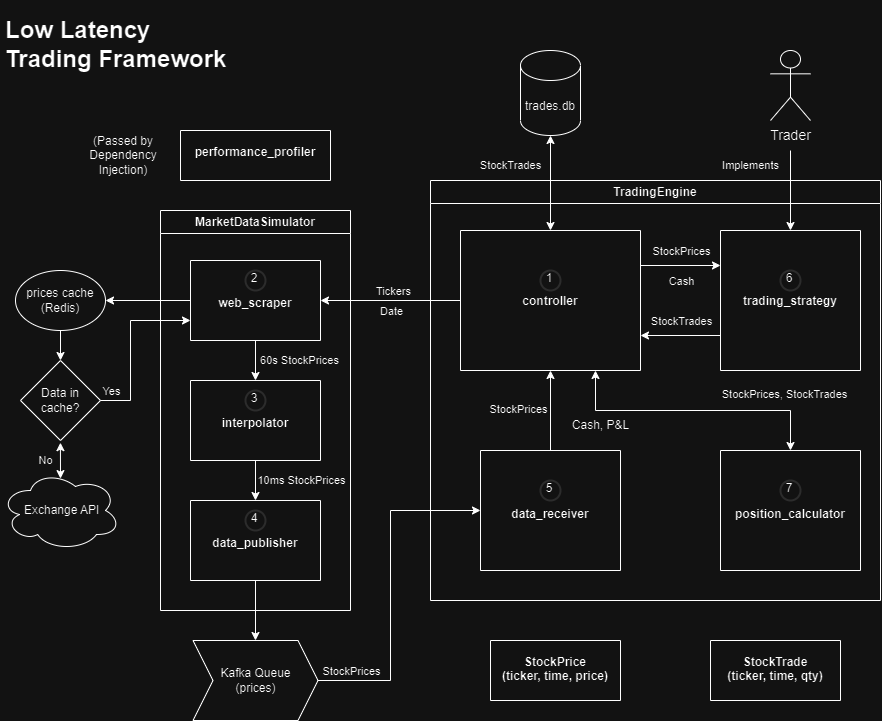

The diagram above was exported from draw.io. Its source (the exported page's mxGraphModel, read from the mxfile embedded in the PNG):
<mxGraphModel dx="1235" dy="702" grid="1" gridSize="10" guides="1" tooltips="1" connect="1" arrows="1" fold="1" page="1" pageScale="1" pageWidth="850" pageHeight="1100" math="0" shadow="0">
  <root>
    <mxCell id="0" />
    <mxCell id="1" parent="0" />
    <mxCell id="VyKBuyyWBRmMPZ-tObt2-19" value="TradingEngine" style="swimlane;whiteSpace=wrap;html=1;labelBackgroundColor=none;fillOpacity=0;" parent="1" vertex="1">
      <mxGeometry x="560" y="320" width="450" height="420" as="geometry" />
    </mxCell>
    <mxCell id="VyKBuyyWBRmMPZ-tObt2-25" value="&#10;&#10;&#10;&#10;&#10;&#10;&#10;&#10;&#10;&#10;trading_strategy" style="swimlane;startSize=0;labelBackgroundColor=none;" parent="VyKBuyyWBRmMPZ-tObt2-19" vertex="1">
      <mxGeometry x="290" y="50" width="140" height="140" as="geometry" />
    </mxCell>
    <mxCell id="Rc5rPO31scCnQdxwiJ12-32" value="6" style="ellipse;html=1;aspect=fixed;strokeWidth=2;spacingBottom=4;spacingRight=2;strokeColor=#d3d3d3;labelBackgroundColor=none;whiteSpace=wrap;fillOpacity=0;" parent="VyKBuyyWBRmMPZ-tObt2-25" vertex="1">
      <mxGeometry x="60" y="40" width="20" height="20" as="geometry" />
    </mxCell>
    <mxCell id="iAPHfo29xE1B9HFlTSSh-2" value="&#10;&#10;&#10;&#10;&#10;&#10;&#10;&#10;&#10;&#10;controller" style="swimlane;startSize=0;labelBackgroundColor=none;" parent="VyKBuyyWBRmMPZ-tObt2-19" vertex="1">
      <mxGeometry x="30" y="50" width="180" height="140" as="geometry" />
    </mxCell>
    <mxCell id="Rc5rPO31scCnQdxwiJ12-24" value="1" style="ellipse;whiteSpace=wrap;html=1;aspect=fixed;strokeWidth=2;spacingBottom=4;spacingRight=2;strokeColor=#d3d3d3;fillOpacity=0;" parent="iAPHfo29xE1B9HFlTSSh-2" vertex="1">
      <mxGeometry x="80" y="40" width="20" height="20" as="geometry" />
    </mxCell>
    <mxCell id="iAPHfo29xE1B9HFlTSSh-20" value="&#10;&#10;&#10;&#10;&#10;&#10;&#10;&#10;&#10;data_receiver" style="swimlane;startSize=0;labelBackgroundColor=none;" parent="VyKBuyyWBRmMPZ-tObt2-19" vertex="1">
      <mxGeometry x="50" y="270" width="140" height="120" as="geometry" />
    </mxCell>
    <mxCell id="Rc5rPO31scCnQdxwiJ12-33" value="5" style="ellipse;whiteSpace=wrap;html=1;aspect=fixed;strokeWidth=2;spacingBottom=4;spacingRight=2;strokeColor=#d3d3d3;fillOpacity=0;" parent="iAPHfo29xE1B9HFlTSSh-20" vertex="1">
      <mxGeometry x="60" y="30" width="20" height="20" as="geometry" />
    </mxCell>
    <mxCell id="xeDJ5pnS613tlPigBaKC-15" value="&#10;&#10;&#10;&#10;&#10;&#10;&#10;&#10;&#10;position_calculator" style="swimlane;startSize=0;labelBackgroundColor=none;" vertex="1" parent="VyKBuyyWBRmMPZ-tObt2-19">
      <mxGeometry x="290" y="270" width="140" height="120" as="geometry" />
    </mxCell>
    <mxCell id="xeDJ5pnS613tlPigBaKC-16" value="7" style="ellipse;whiteSpace=wrap;html=1;aspect=fixed;strokeWidth=2;spacingBottom=4;spacingRight=2;strokeColor=#d3d3d3;fillOpacity=0;" vertex="1" parent="xeDJ5pnS613tlPigBaKC-15">
      <mxGeometry x="60" y="30" width="20" height="20" as="geometry" />
    </mxCell>
    <mxCell id="VyKBuyyWBRmMPZ-tObt2-36" value="" style="endArrow=classic;startArrow=classic;html=1;rounded=0;entryX=0.75;entryY=1;entryDx=0;entryDy=0;exitX=0.5;exitY=0;exitDx=0;exitDy=0;labelBackgroundColor=none;" parent="VyKBuyyWBRmMPZ-tObt2-19" source="xeDJ5pnS613tlPigBaKC-15" target="iAPHfo29xE1B9HFlTSSh-2" edge="1">
      <mxGeometry width="50" height="50" relative="1" as="geometry">
        <mxPoint x="95" y="270" as="sourcePoint" />
        <mxPoint x="115" y="230" as="targetPoint" />
        <Array as="points">
          <mxPoint x="360" y="230" />
          <mxPoint x="165" y="230" />
        </Array>
      </mxGeometry>
    </mxCell>
    <mxCell id="xeDJ5pnS613tlPigBaKC-19" value="" style="endArrow=classic;html=1;rounded=0;exitX=0.5;exitY=0;exitDx=0;exitDy=0;entryX=0.5;entryY=1;entryDx=0;entryDy=0;labelBackgroundColor=none;" edge="1" parent="VyKBuyyWBRmMPZ-tObt2-19" source="iAPHfo29xE1B9HFlTSSh-20" target="iAPHfo29xE1B9HFlTSSh-2">
      <mxGeometry width="50" height="50" relative="1" as="geometry">
        <mxPoint x="-140" y="230" as="sourcePoint" />
        <mxPoint x="-90" y="180" as="targetPoint" />
      </mxGeometry>
    </mxCell>
    <mxCell id="xeDJ5pnS613tlPigBaKC-90" value="StockPrices" style="edgeLabel;html=1;align=center;verticalAlign=middle;resizable=0;points=[];labelBackgroundColor=none;" vertex="1" connectable="0" parent="VyKBuyyWBRmMPZ-tObt2-19">
      <mxGeometry x="70" y="230.0035294117647" as="geometry">
        <mxPoint x="17" y="-2" as="offset" />
      </mxGeometry>
    </mxCell>
    <mxCell id="xeDJ5pnS613tlPigBaKC-91" value="StockPrices, StockTrades" style="edgeLabel;html=1;align=center;verticalAlign=middle;resizable=0;points=[];labelBackgroundColor=none;" vertex="1" connectable="0" parent="VyKBuyyWBRmMPZ-tObt2-19">
      <mxGeometry x="360" y="210.0035294117647" as="geometry">
        <mxPoint x="-7" y="3" as="offset" />
      </mxGeometry>
    </mxCell>
    <mxCell id="xeDJ5pnS613tlPigBaKC-93" value="" style="endArrow=classic;html=1;rounded=0;exitX=1;exitY=0.25;exitDx=0;exitDy=0;entryX=0;entryY=0.25;entryDx=0;entryDy=0;" edge="1" parent="VyKBuyyWBRmMPZ-tObt2-19" source="iAPHfo29xE1B9HFlTSSh-2" target="VyKBuyyWBRmMPZ-tObt2-25">
      <mxGeometry width="50" height="50" relative="1" as="geometry">
        <mxPoint x="70" y="280" as="sourcePoint" />
        <mxPoint x="120" y="230" as="targetPoint" />
      </mxGeometry>
    </mxCell>
    <mxCell id="xeDJ5pnS613tlPigBaKC-97" value="" style="endArrow=classic;html=1;rounded=0;exitX=0;exitY=0.75;exitDx=0;exitDy=0;entryX=1;entryY=0.75;entryDx=0;entryDy=0;" edge="1" parent="VyKBuyyWBRmMPZ-tObt2-19" source="VyKBuyyWBRmMPZ-tObt2-25" target="iAPHfo29xE1B9HFlTSSh-2">
      <mxGeometry width="50" height="50" relative="1" as="geometry">
        <mxPoint x="70" y="280" as="sourcePoint" />
        <mxPoint x="120" y="230" as="targetPoint" />
      </mxGeometry>
    </mxCell>
    <mxCell id="xeDJ5pnS613tlPigBaKC-108" value="StockPrices" style="edgeLabel;html=1;align=center;verticalAlign=middle;resizable=0;points=[];labelBackgroundColor=none;" vertex="1" connectable="0" parent="VyKBuyyWBRmMPZ-tObt2-19">
      <mxGeometry x="290" y="100.00034482758633" as="geometry">
        <mxPoint x="-40" y="-30" as="offset" />
      </mxGeometry>
    </mxCell>
    <mxCell id="xeDJ5pnS613tlPigBaKC-109" value="Cash, P&amp;amp;L" style="text;html=1;align=center;verticalAlign=middle;resizable=0;points=[];autosize=1;strokeColor=none;fillColor=none;" vertex="1" parent="VyKBuyyWBRmMPZ-tObt2-19">
      <mxGeometry x="130" y="230" width="80" height="30" as="geometry" />
    </mxCell>
    <mxCell id="xeDJ5pnS613tlPigBaKC-110" value="StockTrades" style="edgeLabel;html=1;align=center;verticalAlign=middle;resizable=0;points=[];labelBackgroundColor=none;" vertex="1" connectable="0" parent="VyKBuyyWBRmMPZ-tObt2-19">
      <mxGeometry x="290" y="170.00034482758633" as="geometry">
        <mxPoint x="-40" y="-30" as="offset" />
      </mxGeometry>
    </mxCell>
    <mxCell id="xeDJ5pnS613tlPigBaKC-111" value="Cash" style="edgeLabel;html=1;align=center;verticalAlign=middle;resizable=0;points=[];labelBackgroundColor=none;" vertex="1" connectable="0" parent="VyKBuyyWBRmMPZ-tObt2-19">
      <mxGeometry x="290" y="130.00034482758633" as="geometry">
        <mxPoint x="-40" y="-30" as="offset" />
      </mxGeometry>
    </mxCell>
    <mxCell id="VyKBuyyWBRmMPZ-tObt2-20" value="MarketDataSimulator" style="swimlane;whiteSpace=wrap;html=1;labelBackgroundColor=none;fillOpacity=0;" parent="1" vertex="1">
      <mxGeometry x="290" y="350" width="190" height="400" as="geometry" />
    </mxCell>
    <mxCell id="VyKBuyyWBRmMPZ-tObt2-22" value="&#10;&#10;&#10;&#10;&#10;&#10;interpolator" style="swimlane;startSize=0;labelBackgroundColor=none;" parent="VyKBuyyWBRmMPZ-tObt2-20" vertex="1">
      <mxGeometry x="30" y="170" width="130" height="80" as="geometry" />
    </mxCell>
    <mxCell id="Rc5rPO31scCnQdxwiJ12-30" value="3" style="ellipse;whiteSpace=wrap;html=1;aspect=fixed;strokeWidth=2;spacingBottom=4;spacingRight=2;strokeColor=#d3d3d3;fillOpacity=0;" parent="VyKBuyyWBRmMPZ-tObt2-22" vertex="1">
      <mxGeometry x="55" y="10" width="20" height="20" as="geometry" />
    </mxCell>
    <mxCell id="yubQsmbWFmRafekZ4aJN-21" value="&#10;&#10;&#10;&#10;&#10;&#10;data_publisher" style="swimlane;startSize=0;labelBackgroundColor=none;" parent="VyKBuyyWBRmMPZ-tObt2-20" vertex="1">
      <mxGeometry x="30" y="290" width="130" height="80" as="geometry" />
    </mxCell>
    <mxCell id="Rc5rPO31scCnQdxwiJ12-31" value="4" style="ellipse;whiteSpace=wrap;html=1;aspect=fixed;strokeWidth=2;spacingBottom=4;spacingRight=2;strokeColor=#d3d3d3;fillOpacity=0;" parent="yubQsmbWFmRafekZ4aJN-21" vertex="1">
      <mxGeometry x="55" y="10" width="20" height="20" as="geometry" />
    </mxCell>
    <mxCell id="Rc5rPO31scCnQdxwiJ12-15" value="&#10;&#10;&#10;&#10;&#10;&#10;web_scraper" style="swimlane;startSize=0;labelBackgroundColor=none;" parent="VyKBuyyWBRmMPZ-tObt2-20" vertex="1">
      <mxGeometry x="30" y="50" width="130" height="80" as="geometry" />
    </mxCell>
    <mxCell id="Rc5rPO31scCnQdxwiJ12-29" value="2" style="ellipse;whiteSpace=wrap;html=1;aspect=fixed;strokeWidth=2;spacingBottom=4;spacingRight=2;strokeColor=#d3d3d3;fillOpacity=0;" parent="Rc5rPO31scCnQdxwiJ12-15" vertex="1">
      <mxGeometry x="55" y="10" width="20" height="20" as="geometry" />
    </mxCell>
    <mxCell id="Rc5rPO31scCnQdxwiJ12-19" value="" style="endArrow=classic;html=1;rounded=0;exitX=0.5;exitY=1;exitDx=0;exitDy=0;entryX=0.5;entryY=0;entryDx=0;entryDy=0;labelBackgroundColor=none;" parent="VyKBuyyWBRmMPZ-tObt2-20" source="Rc5rPO31scCnQdxwiJ12-15" target="VyKBuyyWBRmMPZ-tObt2-22" edge="1">
      <mxGeometry width="50" height="50" relative="1" as="geometry">
        <mxPoint x="360" y="130" as="sourcePoint" />
        <mxPoint x="410" y="80" as="targetPoint" />
      </mxGeometry>
    </mxCell>
    <mxCell id="xeDJ5pnS613tlPigBaKC-48" value="60s StockPrices" style="edgeLabel;html=1;align=center;verticalAlign=middle;resizable=0;points=[];labelBackgroundColor=none;" vertex="1" connectable="0" parent="Rc5rPO31scCnQdxwiJ12-19">
      <mxGeometry x="-0.09" relative="1" as="geometry">
        <mxPoint x="43" y="2" as="offset" />
      </mxGeometry>
    </mxCell>
    <mxCell id="xeDJ5pnS613tlPigBaKC-26" value="" style="endArrow=classic;html=1;rounded=0;exitX=0.5;exitY=1;exitDx=0;exitDy=0;entryX=0.5;entryY=0;entryDx=0;entryDy=0;labelBackgroundColor=none;" edge="1" parent="VyKBuyyWBRmMPZ-tObt2-20" source="VyKBuyyWBRmMPZ-tObt2-22" target="yubQsmbWFmRafekZ4aJN-21">
      <mxGeometry width="50" height="50" relative="1" as="geometry">
        <mxPoint x="230" y="250" as="sourcePoint" />
        <mxPoint x="320" y="70" as="targetPoint" />
      </mxGeometry>
    </mxCell>
    <mxCell id="xeDJ5pnS613tlPigBaKC-49" value="10ms StockPrices" style="edgeLabel;html=1;align=center;verticalAlign=middle;resizable=0;points=[];labelBackgroundColor=none;" vertex="1" connectable="0" parent="xeDJ5pnS613tlPigBaKC-26">
      <mxGeometry x="-0.04" y="-1" relative="1" as="geometry">
        <mxPoint x="46" y="1" as="offset" />
      </mxGeometry>
    </mxCell>
    <mxCell id="yubQsmbWFmRafekZ4aJN-5" value="" style="endArrow=classic;html=1;rounded=0;entryX=0.5;entryY=0;entryDx=0;entryDy=0;labelBackgroundColor=none;" parent="1" target="VyKBuyyWBRmMPZ-tObt2-25" edge="1">
      <mxGeometry width="50" height="50" relative="1" as="geometry">
        <mxPoint x="920" y="290" as="sourcePoint" />
        <mxPoint x="750" y="480" as="targetPoint" />
        <Array as="points" />
      </mxGeometry>
    </mxCell>
    <mxCell id="iAPHfo29xE1B9HFlTSSh-11" value="&lt;font style=&quot;font-size: 14px;&quot;&gt;Trader&lt;/font&gt;" style="shape=umlActor;verticalLabelPosition=bottom;verticalAlign=top;html=1;outlineConnect=0;labelBackgroundColor=none;fillOpacity=0;" parent="1" vertex="1">
      <mxGeometry x="900" y="190" width="40" height="70" as="geometry" />
    </mxCell>
    <mxCell id="Rc5rPO31scCnQdxwiJ12-12" value="&amp;nbsp;Exchange API" style="ellipse;shape=cloud;whiteSpace=wrap;html=1;labelBackgroundColor=none;fillOpacity=0;" parent="1" vertex="1">
      <mxGeometry x="130" y="610" width="120" height="80" as="geometry" />
    </mxCell>
    <mxCell id="Rc5rPO31scCnQdxwiJ12-34" value="Kafka Queue&#10;(prices)" style="shape=step;perimeter=stepPerimeter;whiteSpace=wrap;html=1;fixedSize=1;labelBackgroundColor=none;fillOpacity=0;" parent="1" vertex="1">
      <mxGeometry x="322.5" y="780" width="125" height="80" as="geometry" />
    </mxCell>
    <mxCell id="Rc5rPO31scCnQdxwiJ12-36" value="" style="endArrow=classic;html=1;rounded=0;exitX=0.5;exitY=1;exitDx=0;exitDy=0;entryX=0.5;entryY=0;entryDx=0;entryDy=0;labelBackgroundColor=none;" parent="1" source="yubQsmbWFmRafekZ4aJN-21" target="Rc5rPO31scCnQdxwiJ12-34" edge="1">
      <mxGeometry width="50" height="50" relative="1" as="geometry">
        <mxPoint x="420" y="470" as="sourcePoint" />
        <mxPoint x="443" y="640" as="targetPoint" />
        <Array as="points" />
      </mxGeometry>
    </mxCell>
    <mxCell id="Rc5rPO31scCnQdxwiJ12-37" value="" style="endArrow=classic;html=1;rounded=0;exitX=1;exitY=0.5;exitDx=0;exitDy=0;entryX=0;entryY=0.5;entryDx=0;entryDy=0;labelBackgroundColor=none;" parent="1" source="Rc5rPO31scCnQdxwiJ12-34" target="iAPHfo29xE1B9HFlTSSh-20" edge="1">
      <mxGeometry width="50" height="50" relative="1" as="geometry">
        <mxPoint x="420" y="470" as="sourcePoint" />
        <mxPoint x="510" y="650" as="targetPoint" />
        <Array as="points">
          <mxPoint x="520" y="820" />
          <mxPoint x="520" y="650" />
        </Array>
      </mxGeometry>
    </mxCell>
    <mxCell id="Rc5rPO31scCnQdxwiJ12-44" value="" style="endArrow=classic;startArrow=classic;html=1;rounded=0;exitX=0.5;exitY=0;exitDx=0;exitDy=0;entryX=0.5;entryY=1;entryDx=0;entryDy=0;entryPerimeter=0;labelBackgroundColor=none;" parent="1" source="iAPHfo29xE1B9HFlTSSh-2" target="1-1V_FaBhUiQcesKZrQ9-6" edge="1">
      <mxGeometry width="50" height="50" relative="1" as="geometry">
        <mxPoint x="420" y="490" as="sourcePoint" />
        <mxPoint x="750" y="290" as="targetPoint" />
      </mxGeometry>
    </mxCell>
    <mxCell id="Rc5rPO31scCnQdxwiJ12-47" value="" style="endArrow=classic;html=1;rounded=0;entryX=1;entryY=0.5;entryDx=0;entryDy=0;exitX=0;exitY=0.5;exitDx=0;exitDy=0;labelBackgroundColor=none;" parent="1" source="Rc5rPO31scCnQdxwiJ12-15" target="Rc5rPO31scCnQdxwiJ12-49" edge="1">
      <mxGeometry width="50" height="50" relative="1" as="geometry">
        <mxPoint x="300" y="440" as="sourcePoint" />
        <mxPoint x="290" y="207.5" as="targetPoint" />
      </mxGeometry>
    </mxCell>
    <mxCell id="Rc5rPO31scCnQdxwiJ12-49" value="prices cache&#10;(Redis)" style="ellipse;whiteSpace=wrap;html=1;labelBackgroundColor=none;strokeColor=default;shadow=0;fillOpacity=0;" parent="1" vertex="1">
      <mxGeometry x="145" y="410" width="90" height="60" as="geometry" />
    </mxCell>
    <mxCell id="Rc5rPO31scCnQdxwiJ12-50" value="Data in cache?" style="rhombus;whiteSpace=wrap;html=1;labelBackgroundColor=none;fillOpacity=0;" parent="1" vertex="1">
      <mxGeometry x="150" y="500" width="80" height="80" as="geometry" />
    </mxCell>
    <mxCell id="Rc5rPO31scCnQdxwiJ12-52" value="" style="endArrow=classic;html=1;rounded=0;exitX=1;exitY=0.5;exitDx=0;exitDy=0;entryX=0;entryY=0.75;entryDx=0;entryDy=0;labelBackgroundColor=none;" parent="1" source="Rc5rPO31scCnQdxwiJ12-50" target="Rc5rPO31scCnQdxwiJ12-15" edge="1">
      <mxGeometry width="50" height="50" relative="1" as="geometry">
        <mxPoint x="160" y="217.5" as="sourcePoint" />
        <mxPoint x="310" y="460" as="targetPoint" />
        <Array as="points">
          <mxPoint x="260" y="540" />
          <mxPoint x="260" y="460" />
        </Array>
      </mxGeometry>
    </mxCell>
    <mxCell id="Rc5rPO31scCnQdxwiJ12-53" value="Yes" style="edgeLabel;html=1;align=center;verticalAlign=middle;resizable=0;points=[];labelBackgroundColor=none;" parent="Rc5rPO31scCnQdxwiJ12-52" vertex="1" connectable="0">
      <mxGeometry x="-0.4669" y="1" relative="1" as="geometry">
        <mxPoint x="-19" y="6" as="offset" />
      </mxGeometry>
    </mxCell>
    <mxCell id="1-1V_FaBhUiQcesKZrQ9-6" value="trades.db" style="shape=cylinder3;boundedLbl=1;backgroundOutline=1;size=15;labelBackgroundColor=none;fillOpacity=0;" parent="1" vertex="1">
      <mxGeometry x="650" y="190" width="60" height="85" as="geometry" />
    </mxCell>
    <mxCell id="xeDJ5pnS613tlPigBaKC-24" value="" style="endArrow=classic;html=1;rounded=0;exitX=0;exitY=0.5;exitDx=0;exitDy=0;entryX=1;entryY=0.5;entryDx=0;entryDy=0;labelBackgroundColor=none;" edge="1" parent="1" source="iAPHfo29xE1B9HFlTSSh-2" target="Rc5rPO31scCnQdxwiJ12-15">
      <mxGeometry width="50" height="50" relative="1" as="geometry">
        <mxPoint x="360" y="470" as="sourcePoint" />
        <mxPoint x="410" y="420" as="targetPoint" />
      </mxGeometry>
    </mxCell>
    <mxCell id="xeDJ5pnS613tlPigBaKC-44" value="Tickers" style="edgeLabel;html=1;align=center;verticalAlign=middle;resizable=0;points=[];labelBackgroundColor=none;" vertex="1" connectable="0" parent="xeDJ5pnS613tlPigBaKC-24">
      <mxGeometry x="0.2476" y="-1" relative="1" as="geometry">
        <mxPoint x="19" y="-9" as="offset" />
      </mxGeometry>
    </mxCell>
    <mxCell id="xeDJ5pnS613tlPigBaKC-39" value="" style="endArrow=classic;html=1;rounded=0;exitX=0.5;exitY=1;exitDx=0;exitDy=0;entryX=0.5;entryY=0;entryDx=0;entryDy=0;labelBackgroundColor=none;" edge="1" parent="1" source="Rc5rPO31scCnQdxwiJ12-49" target="Rc5rPO31scCnQdxwiJ12-50">
      <mxGeometry width="50" height="50" relative="1" as="geometry">
        <mxPoint x="470" y="610" as="sourcePoint" />
        <mxPoint x="520" y="560" as="targetPoint" />
      </mxGeometry>
    </mxCell>
    <mxCell id="VyKBuyyWBRmMPZ-tObt2-34" value="&#10;&#10;&#10;performance_profiler" style="swimlane;startSize=0;labelBackgroundColor=none;" parent="1" vertex="1">
      <mxGeometry x="310" y="270" width="150" height="50" as="geometry" />
    </mxCell>
    <mxCell id="xeDJ5pnS613tlPigBaKC-65" value="&lt;h1&gt;Low Latency Trading Framework&lt;/h1&gt;" style="text;html=1;strokeColor=none;fillColor=none;spacing=5;spacingTop=-20;whiteSpace=wrap;overflow=hidden;rounded=0;labelBackgroundColor=none;" vertex="1" parent="1">
      <mxGeometry x="130" y="150" width="232.5" height="80" as="geometry" />
    </mxCell>
    <mxCell id="xeDJ5pnS613tlPigBaKC-67" value="(Passed by Dependency Injection)" style="text;html=1;strokeColor=none;fillColor=none;align=center;verticalAlign=middle;whiteSpace=wrap;rounded=0;labelBackgroundColor=none;" vertex="1" parent="1">
      <mxGeometry x="222.5" y="280" width="60" height="30" as="geometry" />
    </mxCell>
    <mxCell id="xeDJ5pnS613tlPigBaKC-74" value="&#10;&#10;&#10;&#10;StockPrice &#10;(ticker, time, price)" style="swimlane;startSize=0;labelBackgroundColor=none;" vertex="1" parent="1">
      <mxGeometry x="620" y="780" width="130" height="60" as="geometry" />
    </mxCell>
    <mxCell id="xeDJ5pnS613tlPigBaKC-89" value="&#10;&#10;&#10;&#10;StockTrade&#10;(ticker, time, qty)" style="swimlane;startSize=0;labelBackgroundColor=none;" vertex="1" parent="1">
      <mxGeometry x="840" y="780" width="130" height="60" as="geometry" />
    </mxCell>
    <mxCell id="xeDJ5pnS613tlPigBaKC-99" value="Date" style="edgeLabel;html=1;align=center;verticalAlign=middle;resizable=0;points=[];labelBackgroundColor=none;" vertex="1" connectable="0" parent="1">
      <mxGeometry x="520" y="450" as="geometry" />
    </mxCell>
    <mxCell id="xeDJ5pnS613tlPigBaKC-102" value="&lt;font style=&quot;font-size: 11px;&quot;&gt;StockTrades&lt;/font&gt;" style="text;html=1;align=center;verticalAlign=middle;resizable=0;points=[];autosize=1;strokeColor=none;fillColor=none;" vertex="1" parent="1">
      <mxGeometry x="600" y="290" width="80" height="30" as="geometry" />
    </mxCell>
    <mxCell id="xeDJ5pnS613tlPigBaKC-105" value="&lt;font style=&quot;font-size: 11px;&quot;&gt;Implements&lt;/font&gt;" style="text;html=1;align=center;verticalAlign=middle;resizable=0;points=[];autosize=1;strokeColor=none;fillColor=none;" vertex="1" parent="1">
      <mxGeometry x="840" y="290" width="80" height="30" as="geometry" />
    </mxCell>
    <mxCell id="xeDJ5pnS613tlPigBaKC-107" value="StockPrices" style="edgeLabel;html=1;align=center;verticalAlign=middle;resizable=0;points=[];labelBackgroundColor=none;" vertex="1" connectable="0" parent="1">
      <mxGeometry x="520" y="840.0003448275863" as="geometry">
        <mxPoint x="-40" y="-30" as="offset" />
      </mxGeometry>
    </mxCell>
    <mxCell id="xeDJ5pnS613tlPigBaKC-125" value="" style="endArrow=classic;startArrow=classic;html=1;rounded=0;exitX=0.499;exitY=1.027;exitDx=0;exitDy=0;exitPerimeter=0;entryX=0.5;entryY=0.101;entryDx=0;entryDy=0;entryPerimeter=0;" edge="1" parent="1" source="Rc5rPO31scCnQdxwiJ12-50" target="Rc5rPO31scCnQdxwiJ12-12">
      <mxGeometry width="50" height="50" relative="1" as="geometry">
        <mxPoint x="200" y="640" as="sourcePoint" />
        <mxPoint x="250" y="590" as="targetPoint" />
      </mxGeometry>
    </mxCell>
    <mxCell id="xeDJ5pnS613tlPigBaKC-126" value="No" style="edgeLabel;html=1;align=center;verticalAlign=middle;resizable=0;points=[];labelBackgroundColor=none;" vertex="1" connectable="0" parent="1">
      <mxGeometry x="180" y="590" as="geometry">
        <mxPoint x="-6" y="9" as="offset" />
      </mxGeometry>
    </mxCell>
  </root>
</mxGraphModel>